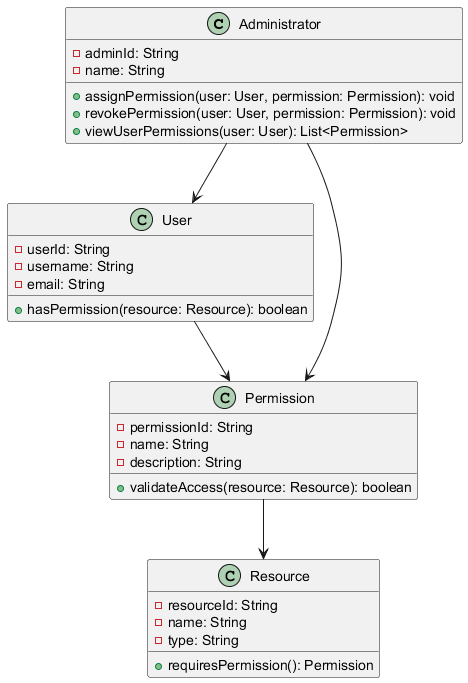

The diagram above was rendered by PlantUML. Its source (embedded in the PNG):
@startuml
class Administrator {
    - adminId: String
    - name: String
    + assignPermission(user: User, permission: Permission): void
    + revokePermission(user: User, permission: Permission): void
    + viewUserPermissions(user: User): List<Permission>
}

class User {
    - userId: String
    - username: String
    - email: String
    + hasPermission(resource: Resource): boolean
}

class Permission {
    - permissionId: String
    - name: String
    - description: String
    + validateAccess(resource: Resource): boolean
}

class Resource {
    - resourceId: String
    - name: String
    - type: String
    + requiresPermission(): Permission
}

Administrator --> User
Administrator --> Permission
User --> Permission
Permission --> Resource
@enduml